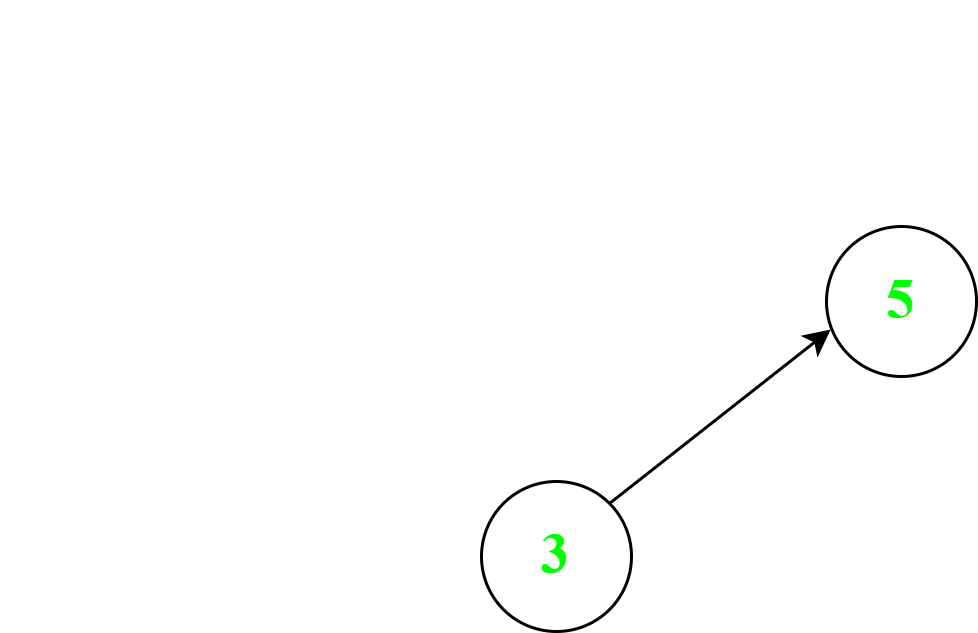

The diagram above was exported from draw.io. Its source (the exported page's mxGraphModel, read from the mxfile embedded in the PNG):
<mxGraphModel dx="1037" dy="539" grid="1" gridSize="10" guides="1" tooltips="1" connect="1" arrows="1" fold="1" page="1" pageScale="1" pageWidth="827" pageHeight="1169" math="0" shadow="0">
  <root>
    <mxCell id="0" />
    <mxCell id="1" parent="0" />
    <mxCell id="wD-X2mDBWp4qSZgYWGmr-41" value="" style="ellipse;whiteSpace=wrap;html=1;aspect=fixed;fontFamily=Times New Roman;strokeColor=none;" vertex="1" parent="1">
      <mxGeometry x="280" y="220" width="50" height="50" as="geometry" />
    </mxCell>
    <mxCell id="wD-X2mDBWp4qSZgYWGmr-42" value="" style="ellipse;whiteSpace=wrap;html=1;aspect=fixed;fillColor=none;strokeColor=#FFFFFF;" vertex="1" parent="1">
      <mxGeometry x="280" y="380" width="50" height="50" as="geometry" />
    </mxCell>
    <mxCell id="wD-X2mDBWp4qSZgYWGmr-43" value="" style="ellipse;whiteSpace=wrap;html=1;aspect=fixed;strokeColor=#FFFFFF;" vertex="1" parent="1">
      <mxGeometry x="440" y="220" width="50" height="50" as="geometry" />
    </mxCell>
    <mxCell id="wD-X2mDBWp4qSZgYWGmr-44" value="&lt;font color=&quot;#00ff00&quot; style=&quot;font-size: 19px;&quot; face=&quot;Times New Roman&quot;&gt;&lt;b&gt;3&lt;/b&gt;&lt;/font&gt;" style="ellipse;whiteSpace=wrap;html=1;aspect=fixed;" vertex="1" parent="1">
      <mxGeometry x="440" y="380" width="50" height="50" as="geometry" />
    </mxCell>
    <mxCell id="wD-X2mDBWp4qSZgYWGmr-45" value="&lt;font color=&quot;#00ff00&quot; face=&quot;Times New Roman&quot; style=&quot;font-size: 19px;&quot;&gt;&lt;b&gt;5&lt;/b&gt;&lt;/font&gt;" style="ellipse;whiteSpace=wrap;html=1;aspect=fixed;" vertex="1" parent="1">
      <mxGeometry x="555" y="295" width="50" height="50" as="geometry" />
    </mxCell>
    <mxCell id="wD-X2mDBWp4qSZgYWGmr-46" value="" style="endArrow=classic;html=1;rounded=0;exitX=1;exitY=0.5;exitDx=0;exitDy=0;entryX=0;entryY=0.5;entryDx=0;entryDy=0;strokeColor=none;" edge="1" source="wD-X2mDBWp4qSZgYWGmr-41" target="wD-X2mDBWp4qSZgYWGmr-43" parent="1">
      <mxGeometry width="50" height="50" relative="1" as="geometry">
        <mxPoint x="585" y="415" as="sourcePoint" />
        <mxPoint x="645" y="385" as="targetPoint" />
      </mxGeometry>
    </mxCell>
    <mxCell id="wD-X2mDBWp4qSZgYWGmr-48" value="" style="endArrow=classic;html=1;rounded=0;exitX=1;exitY=0;exitDx=0;exitDy=0;entryX=0.028;entryY=0.687;entryDx=0;entryDy=0;entryPerimeter=0;" edge="1" source="wD-X2mDBWp4qSZgYWGmr-44" target="wD-X2mDBWp4qSZgYWGmr-45" parent="1">
      <mxGeometry width="50" height="50" relative="1" as="geometry">
        <mxPoint x="575" y="395" as="sourcePoint" />
        <mxPoint x="565" y="345" as="targetPoint" />
      </mxGeometry>
    </mxCell>
    <mxCell id="wD-X2mDBWp4qSZgYWGmr-49" value="" style="endArrow=classic;html=1;rounded=0;exitX=0.5;exitY=1;exitDx=0;exitDy=0;entryX=0.5;entryY=0;entryDx=0;entryDy=0;strokeColor=none;" edge="1" source="wD-X2mDBWp4qSZgYWGmr-41" target="wD-X2mDBWp4qSZgYWGmr-42" parent="1">
      <mxGeometry width="50" height="50" relative="1" as="geometry">
        <mxPoint x="345" y="295" as="sourcePoint" />
        <mxPoint x="625" y="345" as="targetPoint" />
      </mxGeometry>
    </mxCell>
  </root>
</mxGraphModel>